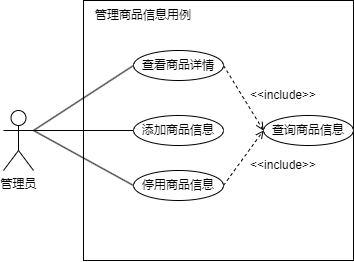

The diagram above was exported from draw.io. Its source (the exported page's mxGraphModel, read from the mxfile embedded in the PNG):
<mxGraphModel dx="989" dy="659" grid="1" gridSize="10" guides="1" tooltips="1" connect="1" arrows="1" fold="1" page="1" pageScale="1" pageWidth="827" pageHeight="1169" math="0" shadow="0">
  <root>
    <mxCell id="0" />
    <mxCell id="1" parent="0" />
    <mxCell id="2" value="" style="rounded=0;whiteSpace=wrap;html=1;" vertex="1" parent="1">
      <mxGeometry x="130" y="670" width="270" height="260" as="geometry" />
    </mxCell>
    <mxCell id="3" style="rounded=0;orthogonalLoop=1;jettySize=auto;html=1;exitX=1;exitY=0.3333333333333333;exitDx=0;exitDy=0;exitPerimeter=0;entryX=0;entryY=0.5;entryDx=0;entryDy=0;endArrow=none;endFill=0;" edge="1" source="6" target="9" parent="1">
      <mxGeometry relative="1" as="geometry" />
    </mxCell>
    <mxCell id="4" style="rounded=0;orthogonalLoop=1;jettySize=auto;html=1;exitX=1;exitY=0.3333333333333333;exitDx=0;exitDy=0;exitPerimeter=0;endArrow=none;endFill=0;" edge="1" source="6" target="10" parent="1">
      <mxGeometry relative="1" as="geometry" />
    </mxCell>
    <mxCell id="5" style="rounded=0;orthogonalLoop=1;jettySize=auto;html=1;exitX=1;exitY=0.3333333333333333;exitDx=0;exitDy=0;exitPerimeter=0;entryX=0;entryY=0.5;entryDx=0;entryDy=0;endArrow=none;endFill=0;" edge="1" source="6" target="12" parent="1">
      <mxGeometry relative="1" as="geometry" />
    </mxCell>
    <mxCell id="6" value="管理员" style="shape=umlActor;verticalLabelPosition=bottom;verticalAlign=top;html=1;outlineConnect=0;" vertex="1" parent="1">
      <mxGeometry x="50" y="780" width="30" height="60" as="geometry" />
    </mxCell>
    <mxCell id="7" value="管理商品信息用例" style="text;html=1;strokeColor=none;fillColor=none;align=center;verticalAlign=middle;whiteSpace=wrap;rounded=0;" vertex="1" parent="1">
      <mxGeometry x="140" y="670" width="100" height="30" as="geometry" />
    </mxCell>
    <mxCell id="8" style="rounded=0;orthogonalLoop=1;jettySize=auto;html=1;exitX=1;exitY=0.5;exitDx=0;exitDy=0;entryX=0;entryY=0.5;entryDx=0;entryDy=0;dashed=1;endArrow=open;endFill=0;" edge="1" source="9" target="13" parent="1">
      <mxGeometry relative="1" as="geometry" />
    </mxCell>
    <mxCell id="9" value="查看商品详情" style="ellipse;whiteSpace=wrap;html=1;" vertex="1" parent="1">
      <mxGeometry x="180" y="720" width="90" height="30" as="geometry" />
    </mxCell>
    <mxCell id="10" value="添加商品信息" style="ellipse;whiteSpace=wrap;html=1;" vertex="1" parent="1">
      <mxGeometry x="180" y="785" width="90" height="30" as="geometry" />
    </mxCell>
    <mxCell id="11" style="rounded=0;orthogonalLoop=1;jettySize=auto;html=1;exitX=1;exitY=0.5;exitDx=0;exitDy=0;entryX=0;entryY=0.5;entryDx=0;entryDy=0;dashed=1;endArrow=open;endFill=0;" edge="1" source="12" target="13" parent="1">
      <mxGeometry relative="1" as="geometry" />
    </mxCell>
    <mxCell id="12" value="停用商品信息" style="ellipse;whiteSpace=wrap;html=1;" vertex="1" parent="1">
      <mxGeometry x="180" y="840" width="90" height="30" as="geometry" />
    </mxCell>
    <mxCell id="13" value="查询商品信息" style="ellipse;whiteSpace=wrap;html=1;" vertex="1" parent="1">
      <mxGeometry x="310" y="785" width="90" height="30" as="geometry" />
    </mxCell>
    <mxCell id="14" value="&amp;lt;&amp;lt;include&amp;gt;&amp;gt;" style="text;html=1;strokeColor=none;fillColor=none;align=center;verticalAlign=middle;whiteSpace=wrap;rounded=0;" vertex="1" parent="1">
      <mxGeometry x="300" y="750" width="60" height="30" as="geometry" />
    </mxCell>
    <mxCell id="15" value="&amp;lt;&amp;lt;include&amp;gt;&amp;gt;" style="text;html=1;strokeColor=none;fillColor=none;align=center;verticalAlign=middle;whiteSpace=wrap;rounded=0;" vertex="1" parent="1">
      <mxGeometry x="300" y="820" width="60" height="30" as="geometry" />
    </mxCell>
  </root>
</mxGraphModel>